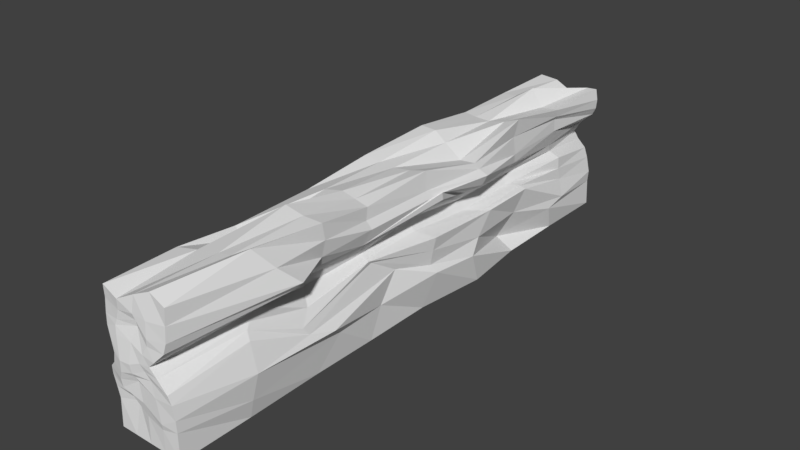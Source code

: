 # Source: zywoplot.blend  (saved by Blender 2.78.0; exported with 4.5.12 LTS)
import bpy
from mathutils import Matrix  # noqa: F401  (used for matrix-valued properties, if any)

bpy.ops.wm.read_factory_settings(use_empty=True)
scene = bpy.context.scene
scene.name = 'Scene'

# ---- collections
col_collection_1 = bpy.data.collections.new('Collection 1'); scene.collection.children.link(col_collection_1)

# ---- materials (node trees are filled in below, after node groups)
mat_zywoplot = bpy.data.materials.new('Zywoplot')
mat_zywoplot.alpha_threshold = 0.0
mat_zywoplot.use_transparent_shadow = False
mat_zywoplot.roughness = 0.5

# ---- material node trees

# ---- world
world_world = bpy.data.worlds.new('World'); scene.world = world_world
world_world.color = (0.05088, 0.05088, 0.05088)
world_world.use_sun_shadow = False
world_world.sun_shadow_jitter_overblur = 0.0
world_world.cycles.sampling_method = 'MANUAL'

# ---- meshes
me_cube_001 = bpy.data.meshes.new('Cube.001')
me_cube_001.from_pydata([(-0.532, 0.001099, 4.505), (-0.5298, 2.022, 4.519), (-0.532, 0.001098, -4.505), (-0.5199, 2.082, -4.5), (0.532, 0.001099, 4.505), (0.53, 2.097, 4.491), (0.5298, 0.001098, -4.506), (0.542, 2.065, -4.503), (-0.5181, 0.4316, 4.496), (-0.5566, 0.7911, 4.528), (-0.39, 1.18, 4.583), (-0.5466, 1.633, 4.518), (-0.5377, 1.648, -4.509), (-0.4087, 1.282, -4.551), (-0.6692, 0.8619, -4.629), (-0.6542, 0.4395, -4.619), (0.5648, 1.741, -4.493), (0.1357, 1.203, -4.6), (0.429, 0.8052, -4.577), (0.4927, 0.3936, -4.539), (0.5179, 1.634, 4.518), (0.2129, 1.219, 4.555), (0.51, 0.8018, 4.525), (0.5321, 0.4119, 4.505), (-0.4587, 1.35, 4.561), (-0.532, 1.48, 4.532), (-0.5217, 1.51, -4.517), (-0.4273, 1.386, -4.537), (0.5033, 1.619, -4.505), (0.29, 1.43, -4.551), (0.4735, 1.482, 4.531), (0.3108, 1.314, 4.559), (-0.5325, 1.839, 4.511), (-0.5277, 1.861, -4.503), (0.5796, 1.893, -4.493), (0.5247, 1.86, 4.504), (-0.5417, 0.9121, 4.542), (-0.4364, 1.02, 4.57), (-0.4762, 1.149, -4.547), (-0.5765, 0.9704, -4.556), (0.2164, 1.088, -4.599), (0.3665, 0.9614, -4.586), (0.3101, 1.096, 4.542), (0.4659, 0.9291, 4.537), (-0.5381, 0.6127, 4.511), (-0.7478, 0.6905, -4.714), (0.4976, 0.5643, -4.556), (0.5323, 0.5892, 4.513), (-0.532, 0.001098, -3.379), (-0.532, 0.001098, -2.253), (-0.532, 0.001098, -1.126), (-0.5104, 0.01787, 0.07492), (-0.532, 0.001418, 1.126), (-0.5314, 0.001812, 2.253), (-0.532, 0.001099, 3.379), (-0.5229, 2.051, 3.437), (-0.5157, 1.973, 2.505), (-0.5835, 1.958, 1.109), (-0.519, 2.112, -0.006312), (-0.4489, 2.212, -1.171), (-0.5069, 2.056, -2.332), (-0.532, 2.059, -3.379), (0.532, 0.001099, 3.379), (0.5322, 0.01253, 2.185), (0.532, 0.001099, 1.126), (0.5324, 0.001555, -0.0002932), (0.6594, 0.001099, -1.161), (0.5314, 0.00066, -2.252), (0.5322, 0.01136, -3.332), (0.5195, 2.035, -3.371), (0.5082, 2.2, -2.305), (0.5853, 1.917, -1.107), (0.53, 2.15, -0.05187), (0.5219, 2.051, 1.151), (0.6069, 2.21, 2.083), (0.5865, 2.329, 3.251), (0.6051, 0.4177, -3.165), (0.3243, 0.2405, -2.119), (0.7148, 0.5091, -0.9527), (0.7027, 0.5919, -0.1152), (0.533, 0.4666, 0.9173), (0.5951, 0.4927, 1.804), (0.6015, 0.29, 3.387), (0.5163, 0.7772, -3.578), (0.5809, 1.013, -2.473), (0.6051, 1.017, -1.517), (0.6516, 0.9458, -0.07635), (0.477, 1.163, 1.041), (0.6469, 0.7787, 2.412), (0.5462, 1.089, 3.322), (0.3505, 1.255, -3.492), (0.2898, 1.236, -2.253), (0.2898, 1.236, -1.126), (0.2678, 1.353, 0.001649), (0.3482, 1.284, 1.075), (0.3407, 1.26, 2.186), (0.4676, 1.411, 3.073), (0.4517, 1.846, -3.417), (0.5161, 1.652, -2.23), (0.725, 1.717, -1.235), (0.6256, 1.76, -0.1142), (0.5979, 1.746, 1.153), (0.619, 1.755, 2.12), (0.8783, 1.751, 2.717), (-0.532, 0.4127, 3.379), (-0.3748, 0.6226, 2.281), (-0.5565, 0.55, 1.042), (-0.4123, 0.5058, 0.4156), (-0.532, 0.4127, -1.126), (-0.4276, 0.5086, -2.49), (-0.5905, 0.507, -3.277), (-0.5447, 0.8437, 3.351), (-0.597, 0.6734, 2.14), (-0.4867, 1.018, 1.135), (-0.5925, 0.8548, -0.3031), (-0.5901, 0.8525, -0.902), (-0.6566, 0.8599, -2.645), (-0.6485, 1.082, -3.407), (-0.3694, 1.342, 3.061), (-0.5359, 1.108, 1.479), (-0.2822, 1.228, 1.122), (-0.4324, 1.166, -0.4055), (-0.4058, 1.282, -1.289), (-0.4049, 1.26, -2.099), (-0.1861, 1.406, -3.877), (-0.4911, 1.61, 3.647), (-0.4717, 1.697, 2.608), (-0.5835, 1.546, 1.109), (-0.4932, 1.564, 0.3098), (-0.5468, 1.585, -1.758), (-0.3957, 1.628, -2.686), (-0.4817, 1.736, -3.527), (-0.4037, 1.414, 3.25), (-0.507, 1.334, 1.753), (-0.3681, 1.366, 1.122), (-0.4245, 1.274, -0.04892), (-0.4669, 1.34, -1.483), (-0.4097, 1.366, -2.23), (-0.2762, 1.544, -3.8), (-0.4809, 1.487, 3.521), (-0.4685, 1.546, 2.459), (-0.5117, 1.49, 1.122), (-0.4916, 1.374, 0.2341), (-0.5796, 1.419, -1.662), (-0.4363, 1.484, -2.475), (-0.4071, 1.628, -3.63), (0.3822, 1.386, -3.405), (0.3721, 1.373, -2.253), (0.3995, 1.382, -1.139), (0.6623, 1.67, -0.2699), (0.4036, 1.388, 1.189), (0.3628, 1.414, 2.178), (0.6788, 1.633, 2.834), (0.4564, 1.65, -3.407), (0.5026, 1.51, -2.252), (0.6594, 1.556, -1.198), (0.6606, 1.781, -0.2548), (0.5351, 1.536, 1.276), (0.5175, 1.584, 2.185), (0.8113, 1.671, 2.771), (0.4951, 1.913, -3.388), (0.485, 1.935, -2.23), (0.626, 1.819, -1.159), (0.5677, 1.868, -0.01229), (0.5347, 1.872, 1.189), (0.6368, 1.977, 2.068), (0.7442, 2.029, 3.007), (-0.4978, 1.824, 3.6), (-0.4842, 1.858, 2.562), (-0.6306, 1.659, 1.093), (-0.4944, 1.947, 0.0629), (-0.4818, 1.913, -1.313), (-0.4326, 1.842, -2.566), (-0.5208, 1.866, -3.406), (-0.5604, 1.042, 3.213), (-0.6644, 0.7537, 2.045), (-0.471, 1.099, 1.129), (-0.6515, 0.938, -0.5065), (-0.6272, 1.038, -0.8747), (-0.6772, 0.9593, -2.363), (-0.5393, 1.125, -3.486), (-0.4788, 1.246, 3.028), (-0.6143, 0.9262, 1.72), (-0.3629, 1.117, 1.122), (-0.6017, 1.009, -0.6673), (-0.5201, 1.205, -1.191), (-0.615, 1.146, -2.007), (-0.318, 1.194, -3.675), (0.4923, 0.9614, -3.561), (0.5344, 1.084, -2.396), (0.5622, 1.053, -1.366), (0.6776, 1.145, -0.1111), (0.4959, 1.215, 1.115), (0.6153, 0.8955, 2.498), (0.4748, 1.202, 3.291), (0.4696, 1.134, -3.586), (0.3733, 1.103, -2.258), (0.3937, 1.095, -1.129), (0.4137, 1.217, 0.03715), (0.4359, 1.231, 1.078), (0.5229, 1.082, 2.314), (0.4429, 1.278, 3.221), (-0.532, 0.6185, 3.379), (-0.4588, 0.674, 2.218), (-0.5087, 0.7496, 1.121), (-0.476, 0.6947, 0.1349), (-0.5416, 0.6217, -1.066), (-0.4895, 0.7344, -2.701), (-0.692, 0.9077, -3.222), (0.6222, 0.5147, -3.518), (0.4998, 0.6468, -2.302), (0.6434, 0.7133, -1.178), (0.6206, 0.7121, -0.05887), (0.5143, 0.8826, 0.5922), (0.7095, 0.6646, 2.012), (0.6635, 0.6801, 3.334), (0.2588, 0.001098, -4.509), (-0.006166, 0.001098, -4.509), (-0.2669, 0.001065, -4.506), (-0.2133, 2.061, -4.497), (0.09517, 1.886, -4.525), (0.381, 2.059, -4.488), (-0.266, 0.001099, 4.505), (0.0, 0.001099, 4.505), (0.266, 0.001099, 4.505), (0.2466, 2.18, 4.461), (-0.0009269, 2.072, 4.5), (-0.2591, 1.939, 4.549), (0.2771, 0.3493, 4.515), (0.006885, 0.4188, 4.504), (-0.1901, 0.5234, 4.459), (0.2331, 0.7867, 4.536), (-0.05542, 0.8931, 4.529), (-0.3271, 0.7112, 4.566), (0.05187, 1.204, 4.567), (-0.1095, 1.136, 4.596), (-0.2687, 1.129, 4.607), (0.2108, 1.592, 4.551), (-0.01005, 1.73, 4.501), (-0.3189, 1.639, 4.537), (-0.4206, 0.2288, -4.583), (-0.07421, 0.3583, -4.556), (0.285, 0.3224, -4.544), (-0.4052, 0.8517, -4.588), (-0.1341, 0.7336, -4.606), (0.2052, 0.7227, -4.595), (-0.3297, 1.231, -4.581), (-0.2136, 1.153, -4.615), (-0.05058, 1.142, -4.622), (-0.314, 1.597, -4.537), (-0.1233, 1.484, -4.588), (0.3168, 1.689, -4.51), (-0.3077, 1.377, -4.56), (-0.1847, 1.302, -4.598), (0.04523, 1.319, -4.594), (-0.3214, 1.474, -4.548), (-0.1641, 1.378, -4.599), (0.1934, 1.518, -4.55), (0.1197, 1.347, 4.56), (-0.08738, 1.428, 4.551), (-0.333, 1.446, 4.564), (0.2023, 1.489, 4.545), (-0.003091, 1.65, 4.49), (-0.3515, 1.556, 4.546), (0.2088, 1.819, 4.532), (-0.02497, 1.821, 4.528), (-0.2754, 1.784, 4.537), (-0.2522, 1.841, -4.508), (-0.03095, 1.665, -4.562), (0.4268, 1.92, -4.473), (-0.3987, 0.9613, -4.576), (-0.1709, 0.7861, -4.627), (0.115, 0.8591, -4.617), (-0.3662, 1.048, -4.593), (-0.208, 0.9063, -4.638), (-0.006141, 0.9621, -4.635), (0.1876, 1.002, 4.53), (-0.07502, 0.9602, 4.554), (-0.3311, 0.8376, 4.583), (0.1041, 1.109, 4.547), (-0.09445, 1.012, 4.583), (-0.2797, 0.9582, 4.6), (-0.4399, 0.5561, -4.624), (-0.07457, 0.5548, -4.579), (0.3368, 0.4456, -4.56), (0.2924, 0.443, 4.535), (-0.02291, 0.6034, 4.528), (-0.2601, 0.622, 4.512), (-0.2697, 2.087, -3.393), (-0.02963, 2.239, -3.475), (0.22, 2.004, -3.367), (-0.2603, 2.059, -2.27), (0.0, 2.059, -2.253), (0.2629, 2.109, -2.28), (-0.1878, 2.203, -1.168), (0.0274, 2.074, -1.134), (0.3277, 1.892, -1.103), (-0.2637, 2.069, -0.001789), (0.0, 2.059, -9.001e-08), (0.2631, 2.089, -0.01738), (-0.2584, 2.059, 1.122), (0.06724, 2.137, 1.126), (0.2871, 2.084, 1.126), (-0.2971, 1.867, 2.534), (0.005877, 2.283, 2.106), (0.3141, 2.226, 2.107), (-0.2262, 2.088, 3.366), (0.1358, 2.161, 3.347), (0.3462, 2.198, 3.343), (0.266, 0.001278, -3.378), (0.0, 0.001098, -3.379), (-0.266, 0.001098, -3.379), (0.266, 0.001098, -2.253), (0.0, 0.001098, -2.253), (-0.266, 0.001098, -2.253), (0.2846, 0.001098, -1.131), (0.0, 0.001098, -1.126), (-0.266, 0.001098, -1.126), (0.266, 0.001099, -4.802e-11), (0.0, 0.001099, -4.802e-11), (-0.2603, 0.005518, 0.01974), (0.266, 0.001099, 1.126), (0.0, 0.001099, 1.126), (-0.266, 0.001099, 1.126), (0.266, 0.00181, 2.248), (0.0, 0.001099, 2.253), (-0.266, 0.001099, 2.253), (0.266, 0.001099, 3.379), (0.0, 0.001099, 3.379), (-0.266, 0.001099, 3.379)], [], [(173, 61, 3, 33), (269, 221, 7, 34), (166, 75, 5, 35), (266, 227, 1, 32), (327, 62, 4, 224), (306, 55, 1, 227), (222, 230, 8, 0), (287, 233, 9, 44), (281, 236, 10, 37), (263, 239, 11, 25), (62, 82, 23, 4), (215, 89, 22, 47), (201, 96, 21, 42), (159, 103, 20, 30), (216, 242, 19, 6), (284, 245, 18, 46), (275, 248, 17, 40), (257, 251, 16, 28), (48, 110, 15, 2), (208, 117, 14, 45), (187, 124, 13, 38), (145, 131, 12, 26), (124, 138, 27, 13), (138, 145, 26, 27), (248, 254, 29, 17), (254, 257, 28, 29), (96, 152, 31, 21), (152, 159, 30, 31), (236, 260, 24, 10), (260, 263, 25, 24), (239, 266, 32, 11), (103, 166, 35, 20), (251, 269, 34, 16), (131, 173, 33, 12), (117, 180, 39, 14), (180, 187, 38, 39), (245, 272, 41, 18), (272, 275, 40, 41), (89, 194, 43, 22), (194, 201, 42, 43), (233, 278, 36, 9), (278, 281, 37, 36), (110, 208, 45, 15), (242, 284, 46, 19), (82, 215, 47, 23), (230, 287, 44, 8), (19, 46, 209, 76), (76, 209, 210, 77), (77, 210, 211, 78), (78, 211, 212, 79), (79, 212, 213, 80), (80, 213, 214, 81), (81, 214, 215, 82), (8, 44, 202, 104), (104, 202, 203, 105), (105, 203, 204, 106), (106, 204, 205, 107), (107, 205, 206, 108), (108, 206, 207, 109), (109, 207, 208, 110), (41, 40, 195, 188), (188, 195, 196, 189), (189, 196, 197, 190), (190, 197, 198, 191), (191, 198, 199, 192), (192, 199, 200, 193), (193, 200, 201, 194), (18, 41, 188, 83), (83, 188, 189, 84), (84, 189, 190, 85), (85, 190, 191, 86), (86, 191, 192, 87), (87, 192, 193, 88), (88, 193, 194, 89), (36, 37, 181, 174), (174, 181, 182, 175), (175, 182, 183, 176), (176, 183, 184, 177), (177, 184, 185, 178), (178, 185, 186, 179), (179, 186, 187, 180), (9, 36, 174, 111), (111, 174, 175, 112), (112, 175, 176, 113), (113, 176, 177, 114), (114, 177, 178, 115), (115, 178, 179, 116), (116, 179, 180, 117), (11, 32, 167, 125), (125, 167, 168, 126), (126, 168, 169, 127), (127, 169, 170, 128), (128, 170, 171, 129), (129, 171, 172, 130), (130, 172, 173, 131), (16, 34, 160, 97), (97, 160, 161, 98), (98, 161, 162, 99), (99, 162, 163, 100), (100, 163, 164, 101), (101, 164, 165, 102), (102, 165, 166, 103), (29, 28, 153, 146), (146, 153, 154, 147), (147, 154, 155, 148), (148, 155, 156, 149), (149, 156, 157, 150), (150, 157, 158, 151), (151, 158, 159, 152), (17, 29, 146, 90), (90, 146, 147, 91), (91, 147, 148, 92), (92, 148, 149, 93), (93, 149, 150, 94), (94, 150, 151, 95), (95, 151, 152, 96), (24, 25, 139, 132), (132, 139, 140, 133), (133, 140, 141, 134), (134, 141, 142, 135), (135, 142, 143, 136), (136, 143, 144, 137), (137, 144, 145, 138), (10, 24, 132, 118), (118, 132, 133, 119), (119, 133, 134, 120), (120, 134, 135, 121), (121, 135, 136, 122), (122, 136, 137, 123), (123, 137, 138, 124), (25, 11, 125, 139), (139, 125, 126, 140), (140, 126, 127, 141), (141, 127, 128, 142), (142, 128, 129, 143), (143, 129, 130, 144), (144, 130, 131, 145), (37, 10, 118, 181), (181, 118, 119, 182), (182, 119, 120, 183), (183, 120, 121, 184), (184, 121, 122, 185), (185, 122, 123, 186), (186, 123, 124, 187), (44, 9, 111, 202), (202, 111, 112, 203), (203, 112, 113, 204), (204, 113, 114, 205), (205, 114, 115, 206), (206, 115, 116, 207), (207, 116, 117, 208), (0, 8, 104, 54), (54, 104, 105, 53), (53, 105, 106, 52), (52, 106, 107, 51), (51, 107, 108, 50), (50, 108, 109, 49), (49, 109, 110, 48), (28, 16, 97, 153), (153, 97, 98, 154), (154, 98, 99, 155), (155, 99, 100, 156), (156, 100, 101, 157), (157, 101, 102, 158), (158, 102, 103, 159), (40, 17, 90, 195), (195, 90, 91, 196), (196, 91, 92, 197), (197, 92, 93, 198), (198, 93, 94, 199), (199, 94, 95, 200), (200, 95, 96, 201), (46, 18, 83, 209), (209, 83, 84, 210), (210, 84, 85, 211), (211, 85, 86, 212), (212, 86, 87, 213), (213, 87, 88, 214), (214, 88, 89, 215), (6, 19, 76, 68), (68, 76, 77, 67), (67, 77, 78, 66), (66, 78, 79, 65), (65, 79, 80, 64), (64, 80, 81, 63), (63, 81, 82, 62), (219, 3, 61, 288), (288, 61, 60, 291), (291, 60, 59, 294), (294, 59, 58, 297), (297, 58, 57, 300), (300, 57, 56, 303), (303, 56, 55, 306), (216, 6, 68, 309), (309, 68, 67, 312), (312, 67, 66, 315), (315, 66, 65, 318), (318, 65, 64, 321), (321, 64, 63, 324), (324, 63, 62, 327), (34, 7, 69, 160), (160, 69, 70, 161), (161, 70, 71, 162), (162, 71, 72, 163), (163, 72, 73, 164), (164, 73, 74, 165), (165, 74, 75, 166), (32, 1, 55, 167), (167, 55, 56, 168), (168, 56, 57, 169), (169, 57, 58, 170), (170, 58, 59, 171), (171, 59, 60, 172), (172, 60, 61, 173), (53, 326, 329, 54), (326, 325, 328, 329), (325, 324, 327, 328), (52, 323, 326, 53), (323, 322, 325, 326), (322, 321, 324, 325), (51, 320, 323, 52), (320, 319, 322, 323), (319, 318, 321, 322), (50, 317, 320, 51), (317, 316, 319, 320), (316, 315, 318, 319), (49, 314, 317, 50), (314, 313, 316, 317), (313, 312, 315, 316), (48, 311, 314, 49), (311, 310, 313, 314), (310, 309, 312, 313), (2, 218, 311, 48), (218, 217, 310, 311), (217, 216, 309, 310), (74, 305, 308, 75), (305, 304, 307, 308), (304, 303, 306, 307), (73, 302, 305, 74), (302, 301, 304, 305), (301, 300, 303, 304), (72, 299, 302, 73), (299, 298, 301, 302), (298, 297, 300, 301), (71, 296, 299, 72), (296, 295, 298, 299), (295, 294, 297, 298), (70, 293, 296, 71), (293, 292, 295, 296), (292, 291, 294, 295), (69, 290, 293, 70), (290, 289, 292, 293), (289, 288, 291, 292), (7, 221, 290, 69), (221, 220, 289, 290), (220, 219, 288, 289), (23, 47, 285, 228), (228, 285, 286, 229), (229, 286, 287, 230), (15, 45, 282, 240), (240, 282, 283, 241), (241, 283, 284, 242), (43, 42, 279, 276), (276, 279, 280, 277), (277, 280, 281, 278), (22, 43, 276, 231), (231, 276, 277, 232), (232, 277, 278, 233), (39, 38, 273, 270), (270, 273, 274, 271), (271, 274, 275, 272), (14, 39, 270, 243), (243, 270, 271, 244), (244, 271, 272, 245), (12, 33, 267, 249), (249, 267, 268, 250), (250, 268, 269, 251), (20, 35, 264, 237), (237, 264, 265, 238), (238, 265, 266, 239), (31, 30, 261, 258), (258, 261, 262, 259), (259, 262, 263, 260), (21, 31, 258, 234), (234, 258, 259, 235), (235, 259, 260, 236), (27, 26, 255, 252), (252, 255, 256, 253), (253, 256, 257, 254), (13, 27, 252, 246), (246, 252, 253, 247), (247, 253, 254, 248), (26, 12, 249, 255), (255, 249, 250, 256), (256, 250, 251, 257), (38, 13, 246, 273), (273, 246, 247, 274), (274, 247, 248, 275), (45, 14, 243, 282), (282, 243, 244, 283), (283, 244, 245, 284), (2, 15, 240, 218), (218, 240, 241, 217), (217, 241, 242, 216), (30, 20, 237, 261), (261, 237, 238, 262), (262, 238, 239, 263), (42, 21, 234, 279), (279, 234, 235, 280), (280, 235, 236, 281), (47, 22, 231, 285), (285, 231, 232, 286), (286, 232, 233, 287), (4, 23, 228, 224), (224, 228, 229, 223), (223, 229, 230, 222), (75, 308, 225, 5), (308, 307, 226, 225), (307, 306, 227, 226), (54, 329, 222, 0), (329, 328, 223, 222), (328, 327, 224, 223), (35, 5, 225, 264), (264, 225, 226, 265), (265, 226, 227, 266), (33, 3, 219, 267), (267, 219, 220, 268), (268, 220, 221, 269)])
me_cube_001.materials.append(mat_zywoplot)
me_cube_001.use_remesh_preserve_volume = False
me_cube_001.use_remesh_preserve_attributes = False
me_cube_001.use_mirror_vertex_groups = False
me_cube_001.update()

# ---- objects
ob_cube = bpy.data.objects.new('Cube', me_cube_001)

# ---- transforms, parenting, visibility, modifiers, constraints
ob_cube.location = (0.0, 0.0, 0.0)
ob_cube.rotation_euler = (1.571, -0.0, 0.0)
ob_cube.lineart.crease_threshold = 0.0

# ---- collection membership
col_collection_1.objects.link(ob_cube)

# ---- scene / render settings (as saved in the file)
scene.frame_start = 1; scene.frame_end = 250; scene.frame_set(1)
scene.render.engine = 'BLENDER_EEVEE_NEXT'
scene.render.resolution_percentage = 50
scene.render.dither_intensity = 0.0
scene.cycles.use_denoising = False
scene.cycles.samples = 128
scene.cycles.sampling_pattern = 'TABULATED_SOBOL'
scene.cycles.light_sampling_threshold = 0.0
scene.cycles.use_adaptive_sampling = False
scene.cycles.use_light_tree = False
scene.cycles.blur_glossy = 0.0
scene.cycles.sample_clamp_indirect = 0.0
scene.view_settings.view_transform = 'Standard'
bpy.context.view_layer.update()

# ---- added for rendering (the .blend has no active camera and no usable light): camera, sun
cam_auto = bpy.data.cameras.new('AutoCamera')
cam_auto.lens = 50.0
cam_auto.sensor_width = 36.0
cam_auto.clip_end = 1000.0
ob_auto_camera = bpy.data.objects.new('AutoCamera', cam_auto)
scene.collection.objects.link(ob_auto_camera)
ob_auto_camera.location = (9.08119, -10.7658, 8.37774)
ob_auto_camera.rotation_euler = (1.09748, -7.21219e-08, 0.694738)
scene.camera = ob_auto_camera
light_auto_sun = bpy.data.lights.new('AutoSun', 'SUN')
light_auto_sun.energy = 3.0
light_auto_sun.angle = 0.0523599
ob_auto_sun = bpy.data.objects.new('AutoSun', light_auto_sun)
scene.collection.objects.link(ob_auto_sun)
ob_auto_sun.rotation_euler = (0.872665, 0.174533, 0.523599)
bpy.context.view_layer.update()
